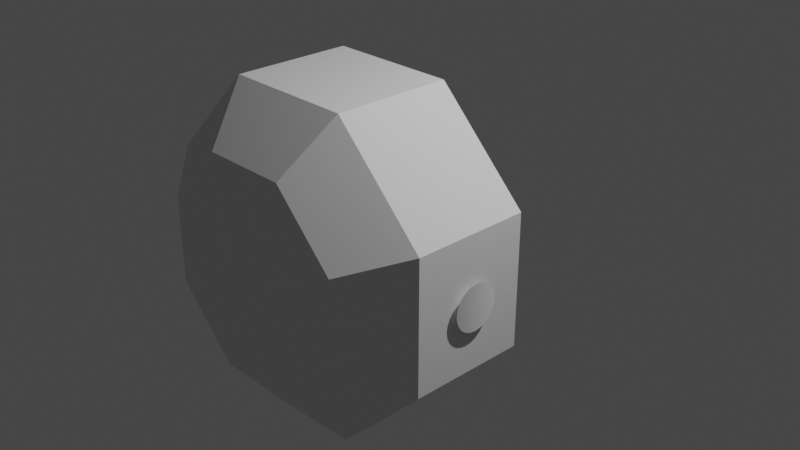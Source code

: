 # Source: base_HDU_attic_IVA.blend  (saved by Blender 3.1.7; exported with 4.5.12 LTS)
import bpy
from mathutils import Matrix  # noqa: F401  (used for matrix-valued properties, if any)

bpy.ops.wm.read_factory_settings(use_empty=True)
scene = bpy.context.scene
scene.name = 'Scene'

# ---- collections
col_collection = bpy.data.collections.new('Collection'); scene.collection.children.link(col_collection)

# ---- materials (node trees are filled in below, after node groups)
mat_material_001 = bpy.data.materials.new('Material.001')
mat_material_001.use_transparent_shadow = False

# ---- material node trees
mat_material_001.use_nodes = True; mat_material_001.node_tree.nodes.clear()
_N = mat_material_001.node_tree.nodes; _L = mat_material_001.node_tree.links
n0 = _N.new('ShaderNodeBsdfPrincipled'); n0.name = 'Principled BSDF'; n0.location = (10, 300)
n0.distribution = 'GGX'
n0.subsurface_method = 'RANDOM_WALK_SKIN'
n0.inputs[3].default_value = 1.45
n0.inputs[27].default_value = (0.0, 0.0, 0.0, 1.0)
n0.inputs[28].default_value = 1.0
n1 = _N.new('ShaderNodeOutputMaterial'); n1.name = 'Material Output'; n1.location = (300, 300)
_L.new(n0.outputs[0], n1.inputs[0])
n1.is_active_output = True

# ---- world
world_world = bpy.data.worlds.new('World'); scene.world = world_world
world_world.use_nodes = True; world_world.node_tree.nodes.clear()
_N = world_world.node_tree.nodes; _L = world_world.node_tree.links
n0 = _N.new('ShaderNodeOutputWorld'); n0.name = 'World Output'; n0.location = (300, 300)
n1 = _N.new('ShaderNodeBackground'); n1.name = 'Background'; n1.location = (10, 300)
n1.inputs[0].default_value = (0.05088, 0.05088, 0.05088, 1.0)
_L.new(n1.outputs[0], n0.inputs[0])
n0.is_active_output = True
world_world.color = (0.05088, 0.05088, 0.05088)
world_world.use_sun_shadow = False
world_world.sun_shadow_jitter_overblur = 0.0

# ---- cameras
cam_camera = bpy.data.cameras.new('Camera')
cam_camera.clip_end = 100.0
cam_camera.ortho_scale = 7.314

# ---- lights
light_light = bpy.data.lights.new('Light', 'POINT')
light_light.transmission_factor = 0.0
light_light.energy = 1000.0
light_light.shadow_soft_size = 0.1
light_light.shadow_maximum_resolution = 0.006
light_light.use_absolute_resolution = True

# ---- meshes
me_cylinder_001 = bpy.data.meshes.new('Cylinder.001')
me_cylinder_001.from_pydata([(0.2415, 0.1986, 0.2415), (0.2306, -0.1001, 0.5567), (0.5567, -0.1001, 0.2306), (0.2415, 0.1986, -0.2415), (0.5567, -0.1001, -0.2306), (0.2306, -0.1001, -0.5567), (-0.2415, 0.1986, -0.2415), (-0.2306, -0.1001, -0.5567), (-0.5567, -0.1001, -0.2306), (-0.2415, 0.1986, 0.2415), (-0.5567, -0.1001, 0.2306), (-0.2306, -0.1001, 0.5567), (0.6937, -0.1001, 1.675), (1.675, -0.1001, 0.6937), (1.675, -0.1001, -0.6937), (0.6937, -0.1001, -1.675), (-0.6937, -0.1001, -1.675), (-1.675, -0.1001, -0.6937), (-1.675, -0.1001, 0.6937), (-0.6937, -0.1001, 1.675), (0.6937, -1.35, 1.675), (1.675, -1.35, 0.6937), (1.675, -1.35, -0.6937), (0.6937, -1.35, -1.675), (-0.6937, -1.35, -1.675), (-1.675, -1.35, -0.6937), (-1.675, -1.35, 0.6937), (-0.6937, -1.35, 1.675), (0.4657, -1.856, 1.124), (1.124, -1.856, 0.4657), (1.124, -1.856, -0.4657), (0.4657, -1.856, -1.124), (-0.4657, -1.856, -1.124), (-1.124, -1.856, -0.4657), (-1.124, -1.856, 0.4657), (-0.4657, -1.856, 1.124), (0.2052, -2.112, 0.4955), (0.4955, -2.112, 0.2052), (0.4955, -2.112, -0.2052), (0.2052, -2.112, -0.4955), (-0.2052, -2.112, -0.4955), (-0.4955, -2.112, -0.2052), (-0.4955, -2.112, 0.2052), (-0.2052, -2.112, 0.4955), (0.2052, -2.112, 0.4955), (0.4955, -2.112, 0.2052), (0.4955, -2.112, -0.2052), (0.2052, -2.112, -0.4955), (-0.2052, -2.112, -0.4955), (-0.4955, -2.112, -0.2052), (-0.4955, -2.112, 0.2052), (-0.2052, -2.112, 0.4955), (0.2306, 0.1986, 0.5567), (0.5567, 0.1986, 0.2306), (0.5567, 0.1986, -0.2306), (0.2306, 0.1986, -0.5567), (-0.2306, 0.1986, -0.5567), (-0.5567, 0.1986, -0.2306), (-0.5567, 0.1986, 0.2306), (-0.2306, 0.1986, 0.5567)], [], [(52, 53, 2, 1), (53, 54, 4, 2), (54, 55, 5, 4), (55, 56, 7, 5), (56, 57, 8, 7), (57, 58, 10, 8), (10, 18, 17, 8), (58, 59, 11, 10), (59, 52, 1, 11), (17, 25, 24, 16), (7, 16, 15, 5), (11, 19, 18, 10), (4, 14, 13, 2), (8, 17, 16, 7), (1, 12, 19, 11), (2, 13, 12, 1), (5, 15, 14, 4), (27, 35, 34, 26), (15, 23, 22, 14), (13, 21, 20, 12), (12, 20, 27, 19), (18, 26, 25, 17), (16, 24, 23, 15), (14, 22, 21, 13), (19, 27, 26, 18), (25, 33, 32, 24), (23, 31, 30, 22), (21, 29, 28, 20), (20, 28, 35, 27), (26, 34, 33, 25), (24, 32, 31, 23), (22, 30, 29, 21), (28, 36, 43, 35), (29, 37, 36, 28), (31, 39, 38, 30), (33, 41, 40, 32), (35, 43, 42, 34), (30, 38, 37, 29), (32, 40, 39, 31), (34, 42, 41, 33), (42, 50, 49, 41), (45, 46, 47, 48, 49, 50, 51, 44), (40, 48, 47, 39), (38, 46, 45, 37), (43, 51, 50, 42), (41, 49, 48, 40), (39, 47, 46, 38), (37, 45, 44, 36), (36, 44, 51, 43), (0, 53, 52), (3, 54, 53, 0), (3, 55, 54), (6, 56, 55, 3), (6, 57, 56), (9, 58, 57, 6), (9, 59, 58), (0, 52, 59, 9)])
_uv = me_cylinder_001.uv_layers.new(name='UVMap')
_uv.uv.foreach_set('vector', [1.0, 0.5, 0.875, 0.5, 0.875, 1.0, 1.0, 1.0, 0.875, 0.5, 0.75, 0.5, 0.75, 1.0, 0.875, 1.0, 0.75, 0.5, 0.625, 0.5, 0.625, 1.0, 0.75, 1.0, 0.625, 0.5, 0.5, 0.5, 0.5, 1.0, 0.625, 1.0, 0.5, 0.5, 0.375, 0.5, 0.375, 1.0, 0.5, 1.0, 0.375, 0.5, 0.25, 0.5, 0.25, 1.0, 0.375, 1.0, 0.25, 1.0, 0.25, 1.0, 0.375, 1.0, 0.375, 1.0, 0.25, 0.5, 0.125, 0.5, 0.125, 1.0, 0.25, 1.0, 0.125, 0.5, 0.0, 0.5, 0.0, 1.0, 0.125, 1.0, 0.375, 1.0, 0.375, 1.0, 0.5, 1.0, 0.5, 1.0, 0.5, 1.0, 0.5, 1.0, 0.625, 1.0, 0.625, 1.0, 0.125, 1.0, 0.125, 1.0, 0.25, 1.0, 0.25, 1.0, 0.75, 1.0, 0.75, 1.0, 0.875, 1.0, 0.875, 1.0, 0.375, 1.0, 0.375, 1.0, 0.5, 1.0, 0.5, 1.0, 0.0, 1.0, 0.0, 1.0, 0.125, 1.0, 0.125, 1.0, 0.875, 1.0, 0.875, 1.0, 1.0, 1.0, 1.0, 1.0, 0.625, 1.0, 0.625, 1.0, 0.75, 1.0, 0.75, 1.0, 0.125, 1.0, 0.125, 1.0, 0.25, 1.0, 0.25, 1.0, 0.625, 1.0, 0.625, 1.0, 0.75, 1.0, 0.75, 1.0, 0.875, 1.0, 0.875, 1.0, 1.0, 1.0, 1.0, 1.0, 0.0, 1.0, 0.0, 1.0, 0.125, 1.0, 0.125, 1.0, 0.25, 1.0, 0.25, 1.0, 0.375, 1.0, 0.375, 1.0, 0.5, 1.0, 0.5, 1.0, 0.625, 1.0, 0.625, 1.0, 0.75, 1.0, 0.75, 1.0, 0.875, 1.0, 0.875, 1.0, 0.125, 1.0, 0.125, 1.0, 0.25, 1.0, 0.25, 1.0, 0.375, 1.0, 0.375, 1.0, 0.5, 1.0, 0.5, 1.0, 0.625, 1.0, 0.625, 1.0, 0.75, 1.0, 0.75, 1.0, 0.875, 1.0, 0.875, 1.0, 1.0, 1.0, 1.0, 1.0, 0.0, 1.0, 0.0, 1.0, 0.125, 1.0, 0.125, 1.0, 0.25, 1.0, 0.25, 1.0, 0.375, 1.0, 0.375, 1.0, 0.5, 1.0, 0.5, 1.0, 0.625, 1.0, 0.625, 1.0, 0.75, 1.0, 0.75, 1.0, 0.875, 1.0, 0.875, 1.0, 0.0, 1.0, 0.0, 1.0, 0.125, 1.0, 0.125, 1.0, 0.875, 1.0, 0.875, 1.0, 1.0, 1.0, 1.0, 1.0, 0.625, 1.0, 0.625, 1.0, 0.75, 1.0, 0.75, 1.0, 0.375, 1.0, 0.375, 1.0, 0.5, 1.0, 0.5, 1.0, 0.125, 1.0, 0.125, 1.0, 0.25, 1.0, 0.25, 1.0, 0.75, 1.0, 0.75, 1.0, 0.875, 1.0, 0.875, 1.0, 0.5, 1.0, 0.5, 1.0, 0.625, 1.0, 0.625, 1.0, 0.25, 1.0, 0.25, 1.0, 0.375, 1.0, 0.375, 1.0, 0.25, 1.0, 0.25, 1.0, 0.375, 1.0, 0.375, 1.0, 0.4197, 0.4197, 0.49, 0.25, 0.4197, 0.08029, 0.25, 0.01, 0.08029, 0.08029, 0.01, 0.25, 0.08029, 0.4197, 0.25, 0.49, 0.5, 1.0, 0.5, 1.0, 0.625, 1.0, 0.625, 1.0, 0.75, 1.0, 0.75, 1.0, 0.875, 1.0, 0.875, 1.0, 0.125, 1.0, 0.125, 1.0, 0.25, 1.0, 0.25, 1.0, 0.375, 1.0, 0.375, 1.0, 0.5, 1.0, 0.5, 1.0, 0.625, 1.0, 0.625, 1.0, 0.75, 1.0, 0.75, 1.0, 0.875, 1.0, 0.875, 1.0, 1.0, 1.0, 1.0, 1.0, 0.0, 1.0, 0.0, 1.0, 0.125, 1.0, 0.125, 1.0, 0.75, 0.4584, 0.9197, 0.4197, 0.75, 0.49, 0.9584, 0.25, 0.99, 0.25, 0.9197, 0.4197, 0.8974, 0.3974, 0.9584, 0.25, 0.9197, 0.08029, 0.99, 0.25, 0.75, 0.04159, 0.75, 0.01, 0.9197, 0.08029, 0.8974, 0.1026, 0.75, 0.04159, 0.5803, 0.08029, 0.75, 0.01, 0.5416, 0.25, 0.51, 0.25, 0.5803, 0.08029, 0.6026, 0.1026, 0.5416, 0.25, 0.5803, 0.4197, 0.51, 0.25, 0.75, 0.4584, 0.75, 0.49, 0.5803, 0.4197, 0.6026, 0.3974])
me_cylinder_001.use_remesh_fix_poles = True
me_cylinder_001.use_remesh_preserve_attributes = False
me_cylinder_001.update()
me_hdu_attic_windows_001 = bpy.data.meshes.new('HDU_attic_windows.001')
me_hdu_attic_windows_001.from_pydata([(-1.376, 0.6006, -1.083), (-1.349, 0.5511, -1.11), (-1.314, 0.5131, -1.145), (-1.273, 0.4893, -1.186), (-1.393, 0.6582, -1.066), (-1.399, 0.72, -1.06), (-1.393, 0.7818, -1.066), (-1.376, 0.8394, -1.083), (-1.349, 0.8889, -1.11), (-1.314, 0.9269, -1.145), (-1.145, 0.5131, -1.314), (-1.186, 0.4893, -1.273), (-1.11, 0.5511, -1.349), (-1.083, 0.6006, -1.376), (-1.067, 0.6582, -1.392), (-1.061, 0.72, -1.398), (-1.067, 0.7818, -1.392), (-1.23, 0.4811, -1.229), (-1.083, 0.8394, -1.376), (-1.11, 0.8889, -1.349), (-1.145, 0.9269, -1.314), (-1.186, 0.9507, -1.273), (-1.273, 0.9507, -1.186), (-1.23, 0.9589, -1.229), (1.376, 0.6006, 1.083), (1.393, 0.6582, 1.066), (1.349, 0.5511, 1.11), (1.314, 0.5131, 1.145), (1.273, 0.4893, 1.186), (1.23, 0.4811, 1.229), (1.399, 0.72, 1.06), (1.393, 0.7818, 1.066), (1.376, 0.8394, 1.083), (1.349, 0.8889, 1.11), (1.314, 0.9269, 1.145), (1.273, 0.9507, 1.186), (1.145, 0.5131, 1.314), (1.11, 0.5511, 1.349), (1.083, 0.6006, 1.376), (1.067, 0.6582, 1.392), (1.061, 0.72, 1.398), (1.067, 0.7818, 1.392), (1.186, 0.4893, 1.273), (1.083, 0.8394, 1.376), (1.11, 0.8889, 1.349), (1.145, 0.9269, 1.314), (1.186, 0.9507, 1.273), (1.23, 0.9589, 1.229)], [], [(0, 1, 2, 3, 17, 11, 10, 12, 13, 14, 15, 16, 18, 19, 20, 21, 23, 22, 9, 8, 7, 6, 5, 4), (24, 26, 27, 28, 29, 42, 36, 37, 38, 39, 40, 41, 43, 44, 45, 46, 47, 35, 34, 33, 32, 31, 30, 25)])
_uv = me_hdu_attic_windows_001.uv_layers.new(name='UVMap')
_uv.uv.foreach_set('vector', [0.5228, 0.08406, 0.5228, 0.06882, 0.5228, 0.05713, 0.5228, 0.04978, 0.5228, 0.04728, 0.5228, 0.04978, 0.5228, 0.05713, 0.5228, 0.06882, 0.5228, 0.08406, 0.5228, 0.1018, 0.5228, 0.1208, 0.5228, 0.1399, 0.5228, 0.1576, 0.5228, 0.1729, 0.5228, 0.1845, 0.5228, 0.1919, 0.5228, 0.1944, 0.5228, 0.1919, 0.5228, 0.1845, 0.5228, 0.1729, 0.5228, 0.1576, 0.5228, 0.1399, 0.5228, 0.1208, 0.5228, 0.1018, 0.5228, 0.08406, 0.5228, 0.06882, 0.5228, 0.05713, 0.5228, 0.04978, 0.5228, 0.04728, 0.5228, 0.04978, 0.5228, 0.05713, 0.5228, 0.06882, 0.5228, 0.08406, 0.5228, 0.1018, 0.5228, 0.1208, 0.5228, 0.1399, 0.5228, 0.1576, 0.5228, 0.1729, 0.5228, 0.1845, 0.5228, 0.1919, 0.5228, 0.1944, 0.5228, 0.1919, 0.5228, 0.1845, 0.5228, 0.1729, 0.5228, 0.1576, 0.5228, 0.1399, 0.5228, 0.1208, 0.5228, 0.1018])
_uv.active_render = True
_uv = me_hdu_attic_windows_001.uv_layers.new(name='UVMap2')
_uv.uv.foreach_set('vector', [0.08541, 0.5235, 0.1669, 0.5235, 0.2484, 0.5235, 0.3299, 0.5235, 0.4114, 0.5235, 0.4969, 0.1338, 0.5784, 0.1338, 0.6599, 0.1338, 0.7414, 0.1338, 0.8229, 0.1338, 0.9044, 0.1338, 0.003907, 0.1338, 0.08541, 0.1338, 0.1669, 0.1338, 0.2484, 0.1338, 0.3299, 0.1338, 0.4114, 0.1338, 0.4969, 0.003906, 0.5784, 0.003906, 0.6599, 0.003907, 0.7414, 0.003907, 0.8229, 0.003907, 0.9044, 0.003907, 0.003906, 0.5235, 0.9044, 0.3897, 0.8229, 0.3897, 0.7414, 0.3897, 0.6599, 0.3897, 0.5784, 0.3897, 0.4969, 0.3897, 0.4114, 0.3897, 0.3299, 0.3897, 0.2484, 0.3897, 0.1669, 0.3897, 0.08541, 0.3897, 0.003906, 0.3897, 0.4114, 0.5196, 0.3299, 0.5196, 0.2484, 0.5196, 0.1669, 0.5196, 0.08541, 0.5196, 0.003906, 0.5196, 0.4114, 0.1299, 0.3299, 0.1299, 0.2484, 0.1299, 0.1669, 0.1299, 0.08541, 0.1299, 0.003906, 0.1299])
me_hdu_attic_windows_001.materials.append(mat_material_001)
me_hdu_attic_windows_001.use_remesh_fix_poles = True
me_hdu_attic_windows_001.use_remesh_preserve_attributes = False
me_hdu_attic_windows_001.update()
me_hdu_attic_windows_001.normals_split_custom_set([tuple(v) for v in zip(*[iter([0.7573, -0.1036, 0.6449, 0.6449, 0.1036, 0.7573, 0.6278, 0.07947, 0.7743, 0.6158, 0.04995, 0.7863, 0.6095, 0.01703, 0.7926, 0.6095, -0.01705, 0.7926, 0.6158, -0.04996, 0.7863, 0.6278, -0.07948, 0.7743, 0.6449, -0.1036, 0.7572, 0.6657, -0.1206, 0.7364, 0.689, -0.1294, 0.7131, 0.7131, -0.1294, 0.689, 0.7364, -0.1206, 0.6657, 0.7573, -0.1036, 0.6449, 0.7743, -0.07947, 0.6278, 0.7863, -0.04995, 0.6158, 0.7926, -0.01703, 0.6095, 0.7926, 0.01705, 0.6095, 0.7863, 0.04996, 0.6158, 0.7743, 0.07948, 0.6278, 0.7572, 0.1036, 0.6449, 0.7364, 0.1206, 0.6657, 0.7131, 0.1294, 0.689, 0.689, 0.1294, 0.7131, -0.6657, 0.1206, -0.7364, -0.7743, -0.07947, -0.6278, -0.7863, -0.04994, -0.6158, -0.7926, -0.01704, -0.6095, -0.7926, 0.01704, -0.6095, -0.7863, 0.04996, -0.6158, -0.7743, 0.07947, -0.6278, -0.7572, 0.1036, -0.6449, -0.7364, 0.1206, -0.6657, -0.7131, 0.1294, -0.689, -0.689, 0.1294, -0.7131, -0.6657, 0.1206, -0.7364, -0.6449, 0.1036, -0.7573, -0.6278, 0.07947, -0.7743, -0.6158, 0.04996, -0.7863, -0.6095, 0.01704, -0.7926, -0.6095, -0.01704, -0.7926, -0.6158, -0.04996, -0.7863, -0.6278, -0.07947, -0.7743, -0.6449, -0.1036, -0.7572, -0.6657, -0.1206, -0.7364, -0.689, -0.1294, -0.7131, -0.7131, -0.1294, -0.689, -0.7364, -0.1206, -0.6657])] * 3)])

# ---- objects
ob_light = bpy.data.objects.new('Light', light_light)
ob_camera = bpy.data.objects.new('Camera', cam_camera)
ob_apashatch = bpy.data.objects.new('APAShatch', None)
ob_freeiva = bpy.data.objects.new('FreeIVA', None)
ob_shellcollider = bpy.data.objects.new('shellCollider', me_cylinder_001)
ob_depthmask = bpy.data.objects.new('depthMask', me_hdu_attic_windows_001)

# ---- transforms, parenting, visibility, modifiers, constraints
ob_light.location = (4.076, 1.005, 5.904)
ob_light.rotation_euler = (0.6503, 0.05522, 1.866)
ob_light.lock_rotations_4d = False
ob_light.empty_display_type = 'ARROWS'
ob_light.color = (0.0, 0.0, 0.0, 0.0)
ob_light.lineart.crease_threshold = 0.0
ob_camera.location = (7.359, -6.926, 4.958)
ob_camera.rotation_euler = (1.109, 0.0, 0.8149)
ob_camera.lock_rotations_4d = False
ob_camera.empty_display_type = 'ARROWS'
ob_camera.color = (0.0, 0.0, 0.0, 0.0)
ob_camera.display_type = 'WIRE'
ob_camera.lineart.crease_threshold = 0.0
ob_apashatch.location = (0.0, 0.1986, 0.0)
ob_apashatch.rotation_mode = 'QUATERNION'
ob_apashatch.rotation_quaternion = (0.7071, 0.7071, 0.0, 0.0)
ob_freeiva.location = (0.0, 0.0, 0.0)
ob_shellcollider.parent = ob_freeiva
ob_shellcollider.location = (0.0, 0.0, 0.0)
ob_depthmask.parent = ob_freeiva
ob_depthmask.location = (0.0, 0.0, 0.0)
ob_depthmask.rotation_mode = 'QUATERNION'
ob_depthmask.rotation_quaternion = (0.9239, 3.846e-08, 0.3827, 2.571e-08)
ob_depthmask.scale = (-1.0, -1.0, -1.0)

# ---- collection membership
col_collection.objects.link(ob_light)
col_collection.objects.link(ob_camera)
col_collection.objects.link(ob_apashatch)
col_collection.objects.link(ob_freeiva)
col_collection.objects.link(ob_shellcollider)
col_collection.objects.link(ob_depthmask)

# ---- scene / render settings (as saved in the file)
scene.camera = ob_camera
scene.frame_start = 1; scene.frame_end = 250; scene.frame_set(1)
scene.render.engine = 'BLENDER_EEVEE_NEXT'
scene.cycles.sampling_pattern = 'TABULATED_SOBOL'
scene.cycles.use_light_tree = False
scene.view_settings.view_transform = 'Filmic'
bpy.context.view_layer.update()

